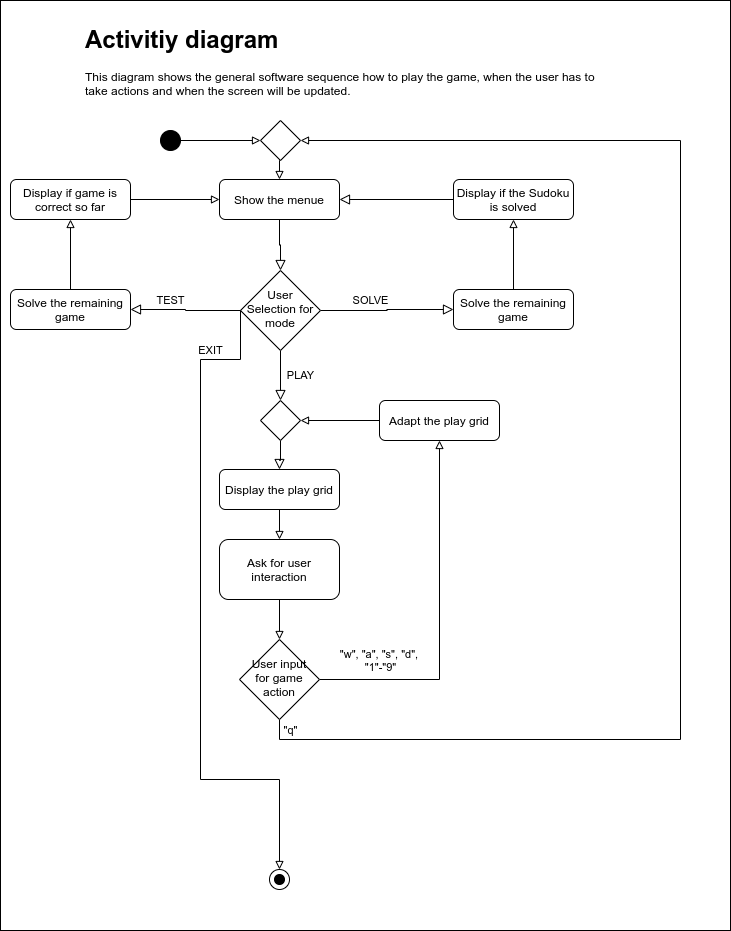

The diagram above was exported from draw.io. Its source (the exported page's mxGraphModel, read from the mxfile embedded in the PNG):
<mxGraphModel dx="1350" dy="878" grid="1" gridSize="10" guides="1" tooltips="1" connect="1" arrows="1" fold="1" page="1" pageScale="1" pageWidth="827" pageHeight="1169" math="0" shadow="0">
  <root>
    <mxCell id="WIyWlLk6GJQsqaUBKTNV-0" />
    <mxCell id="WIyWlLk6GJQsqaUBKTNV-1" parent="WIyWlLk6GJQsqaUBKTNV-0" />
    <mxCell id="gyJsaNS-v1JccAmAcKlR-28" value="" style="rounded=0;whiteSpace=wrap;html=1;fillColor=none;" vertex="1" parent="WIyWlLk6GJQsqaUBKTNV-1">
      <mxGeometry x="50" y="20" width="730" height="930" as="geometry" />
    </mxCell>
    <mxCell id="WIyWlLk6GJQsqaUBKTNV-2" value="" style="rounded=0;html=1;jettySize=auto;orthogonalLoop=1;fontSize=11;endArrow=block;endFill=0;endSize=8;strokeWidth=1;shadow=0;labelBackgroundColor=none;edgeStyle=orthogonalEdgeStyle;" parent="WIyWlLk6GJQsqaUBKTNV-1" source="WIyWlLk6GJQsqaUBKTNV-3" target="WIyWlLk6GJQsqaUBKTNV-6" edge="1">
      <mxGeometry relative="1" as="geometry" />
    </mxCell>
    <mxCell id="WIyWlLk6GJQsqaUBKTNV-3" value="Show the menue" style="rounded=1;whiteSpace=wrap;html=1;fontSize=12;glass=0;strokeWidth=1;shadow=0;" parent="WIyWlLk6GJQsqaUBKTNV-1" vertex="1">
      <mxGeometry x="269" y="199" width="120" height="40" as="geometry" />
    </mxCell>
    <mxCell id="WIyWlLk6GJQsqaUBKTNV-4" value="PLAY" style="rounded=0;html=1;jettySize=auto;orthogonalLoop=1;fontSize=11;endArrow=block;endFill=0;endSize=8;strokeWidth=1;shadow=0;labelBackgroundColor=none;edgeStyle=orthogonalEdgeStyle;" parent="WIyWlLk6GJQsqaUBKTNV-1" source="WIyWlLk6GJQsqaUBKTNV-6" target="WIyWlLk6GJQsqaUBKTNV-10" edge="1">
      <mxGeometry y="20" relative="1" as="geometry">
        <mxPoint as="offset" />
      </mxGeometry>
    </mxCell>
    <mxCell id="WIyWlLk6GJQsqaUBKTNV-5" value="SOLVE" style="edgeStyle=orthogonalEdgeStyle;rounded=0;html=1;jettySize=auto;orthogonalLoop=1;fontSize=11;endArrow=block;endFill=0;endSize=8;strokeWidth=1;shadow=0;labelBackgroundColor=none;" parent="WIyWlLk6GJQsqaUBKTNV-1" source="WIyWlLk6GJQsqaUBKTNV-6" target="WIyWlLk6GJQsqaUBKTNV-7" edge="1">
      <mxGeometry x="-0.2537" y="10" relative="1" as="geometry">
        <mxPoint as="offset" />
      </mxGeometry>
    </mxCell>
    <mxCell id="gyJsaNS-v1JccAmAcKlR-23" value="EXIT" style="edgeStyle=orthogonalEdgeStyle;rounded=0;orthogonalLoop=1;jettySize=auto;html=1;exitX=0;exitY=0.5;exitDx=0;exitDy=0;startArrow=none;startFill=0;endArrow=block;endFill=0;" edge="1" parent="WIyWlLk6GJQsqaUBKTNV-1" source="WIyWlLk6GJQsqaUBKTNV-6">
      <mxGeometry x="-0.767" y="-9" relative="1" as="geometry">
        <mxPoint x="329" y="889" as="targetPoint" />
        <Array as="points">
          <mxPoint x="290" y="379" />
          <mxPoint x="250" y="379" />
          <mxPoint x="250" y="799" />
          <mxPoint x="329" y="799" />
        </Array>
        <mxPoint as="offset" />
      </mxGeometry>
    </mxCell>
    <mxCell id="WIyWlLk6GJQsqaUBKTNV-6" value="User Selection for mode" style="rhombus;whiteSpace=wrap;html=1;shadow=0;fontFamily=Helvetica;fontSize=12;align=center;strokeWidth=1;spacing=6;spacingTop=-4;" parent="WIyWlLk6GJQsqaUBKTNV-1" vertex="1">
      <mxGeometry x="290" y="290" width="80" height="80" as="geometry" />
    </mxCell>
    <mxCell id="gyJsaNS-v1JccAmAcKlR-1" value="" style="edgeStyle=orthogonalEdgeStyle;rounded=0;orthogonalLoop=1;jettySize=auto;html=1;endArrow=block;endFill=0;" edge="1" parent="WIyWlLk6GJQsqaUBKTNV-1" source="WIyWlLk6GJQsqaUBKTNV-7" target="gyJsaNS-v1JccAmAcKlR-0">
      <mxGeometry relative="1" as="geometry" />
    </mxCell>
    <mxCell id="WIyWlLk6GJQsqaUBKTNV-7" value="Solve the remaining game" style="rounded=1;whiteSpace=wrap;html=1;fontSize=12;glass=0;strokeWidth=1;shadow=0;" parent="WIyWlLk6GJQsqaUBKTNV-1" vertex="1">
      <mxGeometry x="503" y="309" width="120" height="40" as="geometry" />
    </mxCell>
    <mxCell id="WIyWlLk6GJQsqaUBKTNV-8" value="" style="rounded=0;html=1;jettySize=auto;orthogonalLoop=1;fontSize=11;endArrow=block;endFill=0;endSize=8;strokeWidth=1;shadow=0;labelBackgroundColor=none;edgeStyle=orthogonalEdgeStyle;" parent="WIyWlLk6GJQsqaUBKTNV-1" source="WIyWlLk6GJQsqaUBKTNV-10" target="WIyWlLk6GJQsqaUBKTNV-11" edge="1">
      <mxGeometry x="0.3333" y="20" relative="1" as="geometry">
        <mxPoint as="offset" />
      </mxGeometry>
    </mxCell>
    <mxCell id="WIyWlLk6GJQsqaUBKTNV-9" value="" style="edgeStyle=orthogonalEdgeStyle;rounded=0;html=1;jettySize=auto;orthogonalLoop=1;fontSize=11;endArrow=none;endFill=0;endSize=8;strokeWidth=1;shadow=0;labelBackgroundColor=none;startArrow=block;startFill=0;" parent="WIyWlLk6GJQsqaUBKTNV-1" source="WIyWlLk6GJQsqaUBKTNV-10" target="WIyWlLk6GJQsqaUBKTNV-12" edge="1">
      <mxGeometry y="10" relative="1" as="geometry">
        <mxPoint as="offset" />
      </mxGeometry>
    </mxCell>
    <mxCell id="WIyWlLk6GJQsqaUBKTNV-10" value="" style="rhombus;whiteSpace=wrap;html=1;shadow=0;fontFamily=Helvetica;fontSize=12;align=center;strokeWidth=1;spacing=6;spacingTop=-4;" parent="WIyWlLk6GJQsqaUBKTNV-1" vertex="1">
      <mxGeometry x="310" y="420" width="40" height="40" as="geometry" />
    </mxCell>
    <mxCell id="gyJsaNS-v1JccAmAcKlR-13" value="" style="edgeStyle=orthogonalEdgeStyle;rounded=0;orthogonalLoop=1;jettySize=auto;html=1;endArrow=block;endFill=0;" edge="1" parent="WIyWlLk6GJQsqaUBKTNV-1" source="WIyWlLk6GJQsqaUBKTNV-11" target="gyJsaNS-v1JccAmAcKlR-12">
      <mxGeometry relative="1" as="geometry" />
    </mxCell>
    <mxCell id="WIyWlLk6GJQsqaUBKTNV-11" value="Display the play grid" style="rounded=1;whiteSpace=wrap;html=1;fontSize=12;glass=0;strokeWidth=1;shadow=0;" parent="WIyWlLk6GJQsqaUBKTNV-1" vertex="1">
      <mxGeometry x="269" y="489" width="120" height="40" as="geometry" />
    </mxCell>
    <mxCell id="WIyWlLk6GJQsqaUBKTNV-12" value="Adapt the play grid" style="rounded=1;whiteSpace=wrap;html=1;fontSize=12;glass=0;strokeWidth=1;shadow=0;" parent="WIyWlLk6GJQsqaUBKTNV-1" vertex="1">
      <mxGeometry x="429" y="420" width="120" height="40" as="geometry" />
    </mxCell>
    <mxCell id="gyJsaNS-v1JccAmAcKlR-0" value="Display if the Sudoku is solved" style="whiteSpace=wrap;html=1;rounded=1;shadow=0;strokeWidth=1;glass=0;" vertex="1" parent="WIyWlLk6GJQsqaUBKTNV-1">
      <mxGeometry x="503" y="199" width="120" height="40" as="geometry" />
    </mxCell>
    <mxCell id="gyJsaNS-v1JccAmAcKlR-2" value="" style="edgeStyle=orthogonalEdgeStyle;rounded=0;html=1;jettySize=auto;orthogonalLoop=1;fontSize=11;endArrow=block;endFill=0;endSize=8;strokeWidth=1;shadow=0;labelBackgroundColor=none;exitX=0;exitY=0.5;exitDx=0;exitDy=0;entryX=1;entryY=0.5;entryDx=0;entryDy=0;" edge="1" parent="WIyWlLk6GJQsqaUBKTNV-1" source="gyJsaNS-v1JccAmAcKlR-0" target="WIyWlLk6GJQsqaUBKTNV-3">
      <mxGeometry y="10" relative="1" as="geometry">
        <mxPoint as="offset" />
        <mxPoint x="389" y="339" as="sourcePoint" />
        <mxPoint x="439" y="339" as="targetPoint" />
      </mxGeometry>
    </mxCell>
    <mxCell id="gyJsaNS-v1JccAmAcKlR-10" value="" style="edgeStyle=orthogonalEdgeStyle;rounded=0;orthogonalLoop=1;jettySize=auto;html=1;endArrow=block;endFill=0;" edge="1" parent="WIyWlLk6GJQsqaUBKTNV-1" source="gyJsaNS-v1JccAmAcKlR-6" target="gyJsaNS-v1JccAmAcKlR-9">
      <mxGeometry relative="1" as="geometry" />
    </mxCell>
    <mxCell id="gyJsaNS-v1JccAmAcKlR-6" value="Solve the remaining game" style="rounded=1;whiteSpace=wrap;html=1;fontSize=12;glass=0;strokeWidth=1;shadow=0;" vertex="1" parent="WIyWlLk6GJQsqaUBKTNV-1">
      <mxGeometry x="60" y="309" width="120" height="40" as="geometry" />
    </mxCell>
    <mxCell id="gyJsaNS-v1JccAmAcKlR-8" value="TEST" style="edgeStyle=orthogonalEdgeStyle;rounded=0;html=1;jettySize=auto;orthogonalLoop=1;fontSize=11;endArrow=block;endFill=0;endSize=8;strokeWidth=1;shadow=0;labelBackgroundColor=none;exitX=0;exitY=0.5;exitDx=0;exitDy=0;entryX=1;entryY=0.5;entryDx=0;entryDy=0;" edge="1" parent="WIyWlLk6GJQsqaUBKTNV-1" source="WIyWlLk6GJQsqaUBKTNV-6" target="gyJsaNS-v1JccAmAcKlR-6">
      <mxGeometry x="0.2793" y="-9" relative="1" as="geometry">
        <mxPoint as="offset" />
        <mxPoint x="389" y="339" as="sourcePoint" />
        <mxPoint x="513" y="339" as="targetPoint" />
      </mxGeometry>
    </mxCell>
    <mxCell id="gyJsaNS-v1JccAmAcKlR-11" style="edgeStyle=orthogonalEdgeStyle;rounded=0;orthogonalLoop=1;jettySize=auto;html=1;exitX=1;exitY=0.5;exitDx=0;exitDy=0;entryX=0;entryY=0.5;entryDx=0;entryDy=0;endArrow=block;endFill=0;" edge="1" parent="WIyWlLk6GJQsqaUBKTNV-1" source="gyJsaNS-v1JccAmAcKlR-9" target="WIyWlLk6GJQsqaUBKTNV-3">
      <mxGeometry relative="1" as="geometry" />
    </mxCell>
    <mxCell id="gyJsaNS-v1JccAmAcKlR-9" value="Display if game is correct so far" style="whiteSpace=wrap;html=1;rounded=1;shadow=0;strokeWidth=1;glass=0;" vertex="1" parent="WIyWlLk6GJQsqaUBKTNV-1">
      <mxGeometry x="60" y="199" width="120" height="40" as="geometry" />
    </mxCell>
    <mxCell id="gyJsaNS-v1JccAmAcKlR-15" style="edgeStyle=orthogonalEdgeStyle;rounded=0;orthogonalLoop=1;jettySize=auto;html=1;exitX=0.5;exitY=1;exitDx=0;exitDy=0;entryX=0.5;entryY=0;entryDx=0;entryDy=0;endArrow=block;endFill=0;" edge="1" parent="WIyWlLk6GJQsqaUBKTNV-1" source="gyJsaNS-v1JccAmAcKlR-12" target="gyJsaNS-v1JccAmAcKlR-14">
      <mxGeometry relative="1" as="geometry" />
    </mxCell>
    <mxCell id="gyJsaNS-v1JccAmAcKlR-12" value="Ask for user interaction" style="whiteSpace=wrap;html=1;rounded=1;shadow=0;strokeWidth=1;glass=0;" vertex="1" parent="WIyWlLk6GJQsqaUBKTNV-1">
      <mxGeometry x="269" y="559" width="120" height="60" as="geometry" />
    </mxCell>
    <mxCell id="gyJsaNS-v1JccAmAcKlR-17" value="&quot;w&quot;, &quot;a&quot;, &quot;s&quot;, &quot;d&quot;, &lt;br&gt;&quot;1&quot;-&quot;9&quot;" style="edgeStyle=orthogonalEdgeStyle;rounded=0;orthogonalLoop=1;jettySize=auto;html=1;exitX=1;exitY=0.5;exitDx=0;exitDy=0;entryX=0.5;entryY=1;entryDx=0;entryDy=0;startArrow=none;startFill=0;endArrow=block;endFill=0;" edge="1" parent="WIyWlLk6GJQsqaUBKTNV-1" source="gyJsaNS-v1JccAmAcKlR-14" target="WIyWlLk6GJQsqaUBKTNV-12">
      <mxGeometry x="-0.6602" y="19" relative="1" as="geometry">
        <mxPoint as="offset" />
      </mxGeometry>
    </mxCell>
    <mxCell id="gyJsaNS-v1JccAmAcKlR-18" value="&quot;q&quot;" style="edgeStyle=orthogonalEdgeStyle;rounded=0;orthogonalLoop=1;jettySize=auto;html=1;exitX=0.5;exitY=1;exitDx=0;exitDy=0;entryX=1;entryY=0.5;entryDx=0;entryDy=0;startArrow=none;startFill=0;endArrow=block;endFill=0;" edge="1" parent="WIyWlLk6GJQsqaUBKTNV-1" source="gyJsaNS-v1JccAmAcKlR-14" target="gyJsaNS-v1JccAmAcKlR-19">
      <mxGeometry x="-0.9557" y="9" relative="1" as="geometry">
        <Array as="points">
          <mxPoint x="329" y="759" />
          <mxPoint x="730" y="759" />
          <mxPoint x="730" y="160" />
        </Array>
        <mxPoint as="offset" />
      </mxGeometry>
    </mxCell>
    <mxCell id="gyJsaNS-v1JccAmAcKlR-14" value="User input for game action" style="rhombus;whiteSpace=wrap;html=1;shadow=0;fontFamily=Helvetica;fontSize=12;align=center;strokeWidth=1;spacing=6;spacingTop=-4;" vertex="1" parent="WIyWlLk6GJQsqaUBKTNV-1">
      <mxGeometry x="289" y="659" width="80" height="80" as="geometry" />
    </mxCell>
    <mxCell id="gyJsaNS-v1JccAmAcKlR-20" style="edgeStyle=orthogonalEdgeStyle;rounded=0;orthogonalLoop=1;jettySize=auto;html=1;exitX=0.5;exitY=1;exitDx=0;exitDy=0;startArrow=none;startFill=0;endArrow=block;endFill=0;entryX=0.5;entryY=0;entryDx=0;entryDy=0;" edge="1" parent="WIyWlLk6GJQsqaUBKTNV-1" source="gyJsaNS-v1JccAmAcKlR-19" target="WIyWlLk6GJQsqaUBKTNV-3">
      <mxGeometry relative="1" as="geometry">
        <mxPoint x="329" y="189" as="targetPoint" />
      </mxGeometry>
    </mxCell>
    <mxCell id="gyJsaNS-v1JccAmAcKlR-19" value="" style="rhombus;whiteSpace=wrap;html=1;shadow=0;fontFamily=Helvetica;fontSize=12;align=center;strokeWidth=1;spacing=6;spacingTop=-4;" vertex="1" parent="WIyWlLk6GJQsqaUBKTNV-1">
      <mxGeometry x="310" y="140" width="40" height="40" as="geometry" />
    </mxCell>
    <mxCell id="gyJsaNS-v1JccAmAcKlR-22" style="edgeStyle=orthogonalEdgeStyle;rounded=0;orthogonalLoop=1;jettySize=auto;html=1;exitX=1;exitY=0.5;exitDx=0;exitDy=0;entryX=0;entryY=0.5;entryDx=0;entryDy=0;startArrow=none;startFill=0;endArrow=block;endFill=0;" edge="1" parent="WIyWlLk6GJQsqaUBKTNV-1" source="gyJsaNS-v1JccAmAcKlR-21" target="gyJsaNS-v1JccAmAcKlR-19">
      <mxGeometry relative="1" as="geometry" />
    </mxCell>
    <mxCell id="gyJsaNS-v1JccAmAcKlR-21" value="" style="ellipse;whiteSpace=wrap;html=1;aspect=fixed;fillColor=#000000;" vertex="1" parent="WIyWlLk6GJQsqaUBKTNV-1">
      <mxGeometry x="210" y="150" width="20" height="20" as="geometry" />
    </mxCell>
    <mxCell id="gyJsaNS-v1JccAmAcKlR-24" value="" style="ellipse;whiteSpace=wrap;html=1;aspect=fixed;fillColor=none;" vertex="1" parent="WIyWlLk6GJQsqaUBKTNV-1">
      <mxGeometry x="319" y="889" width="20" height="20" as="geometry" />
    </mxCell>
    <mxCell id="gyJsaNS-v1JccAmAcKlR-26" value="" style="ellipse;whiteSpace=wrap;html=1;aspect=fixed;fillColor=#000000;" vertex="1" parent="WIyWlLk6GJQsqaUBKTNV-1">
      <mxGeometry x="324" y="894" width="10" height="10" as="geometry" />
    </mxCell>
    <mxCell id="gyJsaNS-v1JccAmAcKlR-29" value="&lt;h1&gt;Activitiy diagram&lt;/h1&gt;&lt;div&gt;This diagram shows the general software sequence how to play the game, when the user has to take actions and when the screen will be updated.&lt;/div&gt;" style="text;html=1;strokeColor=none;fillColor=none;spacing=5;spacingTop=-20;whiteSpace=wrap;overflow=hidden;rounded=0;" vertex="1" parent="WIyWlLk6GJQsqaUBKTNV-1">
      <mxGeometry x="130" y="40" width="530" height="110" as="geometry" />
    </mxCell>
  </root>
</mxGraphModel>